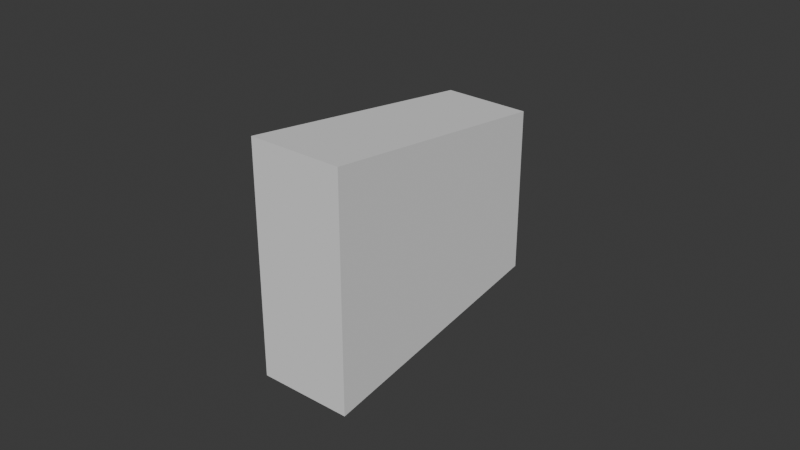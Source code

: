 # Source: NewRig.blend  (saved by Blender 5.1.30; exported with 4.5.12 LTS)
import bpy
from mathutils import Matrix  # noqa: F401  (used for matrix-valued properties, if any)

bpy.ops.wm.read_factory_settings(use_empty=True)
scene = bpy.context.scene
scene.name = 'Scene'

# ---- collections
col_collection = bpy.data.collections.new('Collection'); scene.collection.children.link(col_collection)
col_export = bpy.data.collections.new('Export'); scene.collection.children.link(col_export)

# ---- world
world_world = bpy.data.worlds.new('World'); scene.world = world_world
world_world.use_nodes = True; world_world.node_tree.nodes.clear()
_N = world_world.node_tree.nodes; _L = world_world.node_tree.links
n0 = _N.new('ShaderNodeOutputWorld'); n0.name = 'World Output'; n0.location = (200, 100)
n1 = _N.new('ShaderNodeBackground'); n1.name = 'Background'; n1.location = (-200, 100)
n1.inputs[0].default_value = (0.05088, 0.05088, 0.05088, 1.0)
_L.new(n1.outputs[0], n0.inputs[0])
n0.is_active_output = True
world_world.color = (0.05088, 0.05088, 0.05088)
world_world.sun_shadow_jitter_overblur = 0.0

# ---- meshes
me_cube_001 = bpy.data.meshes.new('Cube.001')
me_cube_001.from_pydata([(0.1751, -0.3264, -0.2062), (0.1751, -0.3264, -0.1314), (0.1761, -0.2425, -0.1953), (0.1761, -0.2425, -0.1423), (0.2056, -0.3265, -0.2062), (0.2056, -0.3265, -0.1314), (0.2041, -0.2431, -0.1953), (0.2041, -0.2431, -0.1423)], [], [(0, 1, 3, 2), (2, 3, 7, 6), (6, 7, 5, 4), (4, 5, 1, 0), (2, 6, 4, 0), (7, 3, 1, 5)])
_uv = me_cube_001.uv_layers.new(name='UVMap')
_uv.uv.foreach_set('vector', [0.375, 0.0, 0.625, 0.0, 0.625, 0.25, 0.375, 0.25, 0.375, 0.25, 0.625, 0.25, 0.625, 0.5, 0.375, 0.5, 0.375, 0.5, 0.625, 0.5, 0.625, 0.75, 0.375, 0.75, 0.375, 0.75, 0.625, 0.75, 0.625, 1.0, 0.375, 1.0, 0.125, 0.5, 0.375, 0.5, 0.375, 0.75, 0.125, 0.75, 0.625, 0.5, 0.875, 0.5, 0.875, 0.75, 0.625, 0.75])
me_cube_001.update()
arm_metarig = bpy.data.armatures.new('metarig')  # bones are not reproduced

# ---- objects
ob_metarig = bpy.data.objects.new('metarig', arm_metarig)
ob_cube = bpy.data.objects.new('Cube', me_cube_001)

# ---- transforms, parenting, visibility, modifiers, constraints
ob_metarig.location = (0.0, 0.0, 0.0)
ob_cube.location = (0.0, 0.0, 0.0)
_vg = ob_cube.vertex_groups.new(name='Group')
_m = ob_cube.modifiers.new('Mirror', 'MIRROR')

# ---- collection membership
col_collection.objects.link(ob_metarig)
col_collection.objects.link(ob_cube)

# ---- scene / render settings (as saved in the file)
scene.frame_start = 1; scene.frame_end = 250; scene.frame_set(1)
scene.render.engine = 'BLENDER_EEVEE_NEXT'
scene.render.bake_bias = 0.0
scene.render.bake_samples = 0
scene.cycles.sampling_pattern = 'TABULATED_SOBOL'
scene.eevee.use_volume_custom_range = False
bpy.context.view_layer.update()

# ---- added for rendering (the .blend has no active camera and no usable light): camera, sun
cam_auto = bpy.data.cameras.new('AutoCamera')
cam_auto.lens = 50.0
cam_auto.sensor_width = 36.0
cam_auto.clip_end = 1000.0
ob_auto_camera = bpy.data.objects.new('AutoCamera', cam_auto)
scene.collection.objects.link(ob_auto_camera)
ob_auto_camera.location = (0.375409, -0.506566, -0.0207568)
ob_auto_camera.rotation_euler = (1.09748, -7.21219e-08, 0.694738)
scene.camera = ob_auto_camera
light_auto_sun = bpy.data.lights.new('AutoSun', 'SUN')
light_auto_sun.energy = 3.0
light_auto_sun.angle = 0.0523599
ob_auto_sun = bpy.data.objects.new('AutoSun', light_auto_sun)
scene.collection.objects.link(ob_auto_sun)
ob_auto_sun.rotation_euler = (0.872665, 0.174533, 0.523599)
bpy.context.view_layer.update()
